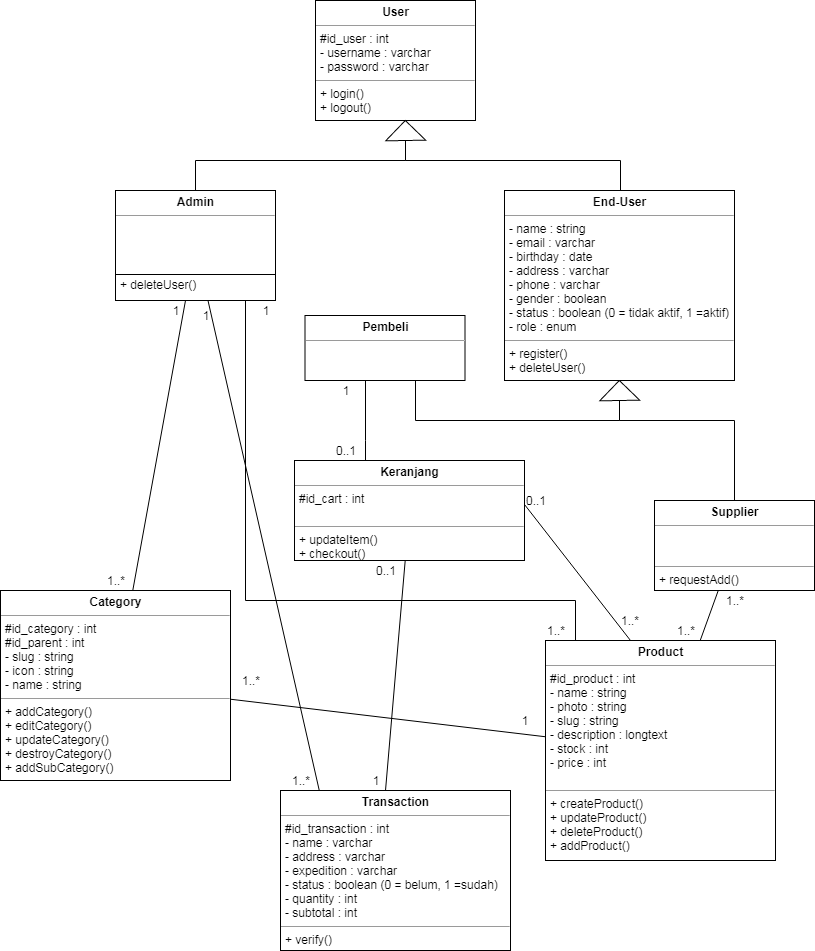

The diagram above was exported from draw.io. Its source (the exported page's mxGraphModel, read from the mxfile embedded in the PNG):
<mxGraphModel dx="1394" dy="747" grid="1" gridSize="10" guides="1" tooltips="1" connect="1" arrows="1" fold="1" page="1" pageScale="1" pageWidth="850" pageHeight="1100" math="0" shadow="0">
  <root>
    <mxCell id="0" />
    <mxCell id="1" parent="0" />
    <mxCell id="ZLdatRiABYm8Prcj4MYG-1" value="&lt;p style=&quot;margin: 0px ; margin-top: 4px ; text-align: center&quot;&gt;&lt;b&gt;User&lt;/b&gt;&lt;/p&gt;&lt;hr size=&quot;1&quot;&gt;&lt;p style=&quot;margin: 0px ; margin-left: 4px&quot;&gt;#id_user : int&lt;/p&gt;&lt;p style=&quot;margin: 0px ; margin-left: 4px&quot;&gt;- username : varchar&lt;/p&gt;&lt;p style=&quot;margin: 0px ; margin-left: 4px&quot;&gt;- password : varchar&lt;/p&gt;&lt;hr size=&quot;1&quot;&gt;&lt;p style=&quot;margin: 0px ; margin-left: 4px&quot;&gt;+ login()&lt;/p&gt;&lt;p style=&quot;margin: 0px ; margin-left: 4px&quot;&gt;+ logout()&lt;/p&gt;" style="verticalAlign=top;align=left;overflow=fill;fontSize=12;fontFamily=Helvetica;html=1;" vertex="1" parent="1">
      <mxGeometry x="340" y="80" width="160" height="120" as="geometry" />
    </mxCell>
    <mxCell id="ZLdatRiABYm8Prcj4MYG-14" style="edgeStyle=orthogonalEdgeStyle;rounded=0;orthogonalLoop=1;jettySize=auto;html=1;endArrow=none;endFill=0;strokeWidth=1;" edge="1" parent="1" source="ZLdatRiABYm8Prcj4MYG-3" target="ZLdatRiABYm8Prcj4MYG-9">
      <mxGeometry relative="1" as="geometry">
        <Array as="points">
          <mxPoint x="220" y="240" />
          <mxPoint x="430" y="240" />
        </Array>
      </mxGeometry>
    </mxCell>
    <mxCell id="ZLdatRiABYm8Prcj4MYG-30" style="rounded=0;orthogonalLoop=1;jettySize=auto;html=1;endArrow=none;endFill=0;strokeWidth=1;" edge="1" parent="1" source="ZLdatRiABYm8Prcj4MYG-3" target="ZLdatRiABYm8Prcj4MYG-26">
      <mxGeometry relative="1" as="geometry" />
    </mxCell>
    <mxCell id="ZLdatRiABYm8Prcj4MYG-34" style="rounded=0;orthogonalLoop=1;jettySize=auto;html=1;endArrow=none;endFill=0;strokeWidth=1;edgeStyle=orthogonalEdgeStyle;" edge="1" parent="1" source="ZLdatRiABYm8Prcj4MYG-3" target="ZLdatRiABYm8Prcj4MYG-28">
      <mxGeometry relative="1" as="geometry">
        <Array as="points">
          <mxPoint x="270" y="680" />
          <mxPoint x="600" y="680" />
        </Array>
      </mxGeometry>
    </mxCell>
    <mxCell id="ZLdatRiABYm8Prcj4MYG-52" style="rounded=0;orthogonalLoop=1;jettySize=auto;html=1;entryX=0.17;entryY=0.005;entryDx=0;entryDy=0;endArrow=none;endFill=0;strokeWidth=1;entryPerimeter=0;" edge="1" parent="1" source="ZLdatRiABYm8Prcj4MYG-3" target="ZLdatRiABYm8Prcj4MYG-27">
      <mxGeometry relative="1" as="geometry" />
    </mxCell>
    <mxCell id="ZLdatRiABYm8Prcj4MYG-3" value="&lt;p style=&quot;margin: 0px ; margin-top: 4px ; text-align: center&quot;&gt;&lt;b&gt;Admin&lt;/b&gt;&lt;/p&gt;&lt;hr size=&quot;1&quot;&gt;&lt;p style=&quot;margin: 0px ; margin-left: 4px&quot;&gt;&lt;/p&gt;&lt;p style=&quot;margin: 0px ; margin-left: 4px&quot;&gt;&lt;br&gt;&lt;/p&gt;&lt;p style=&quot;margin: 0px ; margin-left: 4px&quot;&gt;&lt;br&gt;&lt;/p&gt;&lt;p style=&quot;margin: 0px ; margin-left: 4px&quot;&gt;&lt;br&gt;&lt;/p&gt;&lt;p style=&quot;margin: 0px ; margin-left: 4px&quot;&gt;&lt;br&gt;&lt;/p&gt;&lt;p style=&quot;margin: 0px ; margin-left: 4px&quot;&gt;+ deleteUser()&lt;/p&gt;&lt;p style=&quot;margin: 0px ; margin-left: 4px&quot;&gt;&lt;br&gt;&lt;/p&gt;" style="verticalAlign=top;align=left;overflow=fill;fontSize=12;fontFamily=Helvetica;html=1;" vertex="1" parent="1">
      <mxGeometry x="140" y="270" width="160" height="110" as="geometry" />
    </mxCell>
    <mxCell id="ZLdatRiABYm8Prcj4MYG-4" value="" style="line;strokeWidth=1;fillColor=none;align=left;verticalAlign=middle;spacingTop=-1;spacingLeft=3;spacingRight=3;rotatable=0;labelPosition=right;points=[];portConstraint=eastwest;" vertex="1" parent="1">
      <mxGeometry x="140" y="350" width="160" height="8" as="geometry" />
    </mxCell>
    <mxCell id="ZLdatRiABYm8Prcj4MYG-13" style="edgeStyle=orthogonalEdgeStyle;rounded=0;orthogonalLoop=1;jettySize=auto;html=1;entryX=0;entryY=0.5;entryDx=0;entryDy=0;endArrow=none;endFill=0;strokeWidth=1;" edge="1" parent="1" target="ZLdatRiABYm8Prcj4MYG-9">
      <mxGeometry relative="1" as="geometry">
        <mxPoint x="645" y="270" as="sourcePoint" />
        <Array as="points">
          <mxPoint x="645" y="240" />
          <mxPoint x="430" y="240" />
        </Array>
      </mxGeometry>
    </mxCell>
    <mxCell id="ZLdatRiABYm8Prcj4MYG-9" value="" style="triangle;whiteSpace=wrap;html=1;rotation=-91;" vertex="1" parent="1">
      <mxGeometry x="420" y="190" width="20" height="40" as="geometry" />
    </mxCell>
    <mxCell id="ZLdatRiABYm8Prcj4MYG-12" value="" style="triangle;whiteSpace=wrap;html=1;rotation=-91;" vertex="1" parent="1">
      <mxGeometry x="634" y="450" width="20" height="40" as="geometry" />
    </mxCell>
    <mxCell id="ZLdatRiABYm8Prcj4MYG-22" style="edgeStyle=orthogonalEdgeStyle;rounded=0;orthogonalLoop=1;jettySize=auto;html=1;entryX=0;entryY=0.5;entryDx=0;entryDy=0;endArrow=none;endFill=0;strokeWidth=1;" edge="1" parent="1" source="ZLdatRiABYm8Prcj4MYG-17" target="ZLdatRiABYm8Prcj4MYG-12">
      <mxGeometry relative="1" as="geometry">
        <Array as="points">
          <mxPoint x="440" y="500" />
          <mxPoint x="644" y="500" />
        </Array>
      </mxGeometry>
    </mxCell>
    <mxCell id="ZLdatRiABYm8Prcj4MYG-46" style="edgeStyle=orthogonalEdgeStyle;rounded=0;orthogonalLoop=1;jettySize=auto;html=1;endArrow=none;endFill=0;strokeWidth=1;" edge="1" parent="1" source="ZLdatRiABYm8Prcj4MYG-17" target="ZLdatRiABYm8Prcj4MYG-25">
      <mxGeometry relative="1" as="geometry">
        <Array as="points">
          <mxPoint x="390" y="520" />
          <mxPoint x="390" y="520" />
        </Array>
      </mxGeometry>
    </mxCell>
    <mxCell id="ZLdatRiABYm8Prcj4MYG-17" value="&lt;p style=&quot;margin: 0px ; margin-top: 4px ; text-align: center&quot;&gt;&lt;b&gt;Pembeli&lt;/b&gt;&lt;/p&gt;&lt;hr size=&quot;1&quot;&gt;&lt;p style=&quot;margin: 0px ; margin-left: 4px&quot;&gt;&lt;br&gt;&lt;/p&gt;&lt;p style=&quot;margin: 0px ; margin-left: 4px&quot;&gt;&lt;br&gt;&lt;/p&gt;&lt;hr size=&quot;1&quot;&gt;&lt;p style=&quot;margin: 0px ; margin-left: 4px&quot;&gt;&lt;br&gt;&lt;/p&gt;" style="verticalAlign=top;align=left;overflow=fill;fontSize=12;fontFamily=Helvetica;html=1;" vertex="1" parent="1">
      <mxGeometry x="329.5" y="395" width="160" height="65" as="geometry" />
    </mxCell>
    <mxCell id="ZLdatRiABYm8Prcj4MYG-23" style="edgeStyle=orthogonalEdgeStyle;rounded=0;orthogonalLoop=1;jettySize=auto;html=1;entryX=0;entryY=0.5;entryDx=0;entryDy=0;endArrow=none;endFill=0;strokeWidth=1;exitX=0.5;exitY=0;exitDx=0;exitDy=0;" edge="1" parent="1" source="ZLdatRiABYm8Prcj4MYG-18" target="ZLdatRiABYm8Prcj4MYG-12">
      <mxGeometry relative="1" as="geometry">
        <Array as="points">
          <mxPoint x="759" y="500" />
          <mxPoint x="644" y="500" />
        </Array>
      </mxGeometry>
    </mxCell>
    <mxCell id="ZLdatRiABYm8Prcj4MYG-41" style="edgeStyle=none;rounded=0;orthogonalLoop=1;jettySize=auto;html=1;endArrow=none;endFill=0;strokeWidth=1;" edge="1" parent="1" source="ZLdatRiABYm8Prcj4MYG-18" target="ZLdatRiABYm8Prcj4MYG-28">
      <mxGeometry relative="1" as="geometry" />
    </mxCell>
    <mxCell id="ZLdatRiABYm8Prcj4MYG-18" value="&lt;p style=&quot;margin: 0px ; margin-top: 4px ; text-align: center&quot;&gt;&lt;b&gt;Supplier&lt;/b&gt;&lt;/p&gt;&lt;hr size=&quot;1&quot;&gt;&lt;p style=&quot;margin: 0px ; margin-left: 4px&quot;&gt;&lt;br&gt;&lt;/p&gt;&lt;p style=&quot;margin: 0px ; margin-left: 4px&quot;&gt;&lt;br&gt;&lt;/p&gt;&lt;hr size=&quot;1&quot;&gt;&lt;p style=&quot;margin: 0px ; margin-left: 4px&quot;&gt;+ requestAdd()&lt;/p&gt;" style="verticalAlign=top;align=left;overflow=fill;fontSize=12;fontFamily=Helvetica;html=1;" vertex="1" parent="1">
      <mxGeometry x="679" y="580" width="160" height="90" as="geometry" />
    </mxCell>
    <mxCell id="ZLdatRiABYm8Prcj4MYG-24" value="&lt;p style=&quot;margin: 0px ; margin-top: 4px ; text-align: center&quot;&gt;&lt;b&gt;End-User&lt;/b&gt;&lt;/p&gt;&lt;hr size=&quot;1&quot;&gt;&lt;p style=&quot;margin: 0px ; margin-left: 4px&quot;&gt;&lt;span&gt;- name : string&lt;/span&gt;&lt;br&gt;&lt;/p&gt;&lt;p style=&quot;margin: 0px ; margin-left: 4px&quot;&gt;- email : varchar&lt;/p&gt;&lt;p style=&quot;margin: 0px ; margin-left: 4px&quot;&gt;- birthday : date&lt;/p&gt;&lt;p style=&quot;margin: 0px ; margin-left: 4px&quot;&gt;- address : varchar&lt;/p&gt;&lt;p style=&quot;margin: 0px ; margin-left: 4px&quot;&gt;- phone : varchar&lt;/p&gt;&lt;p style=&quot;margin: 0px ; margin-left: 4px&quot;&gt;- gender : boolean&lt;/p&gt;&lt;p style=&quot;margin: 0px ; margin-left: 4px&quot;&gt;- status : boolean (0 = tidak aktif, 1 =aktif)&lt;/p&gt;&lt;p style=&quot;margin: 0px ; margin-left: 4px&quot;&gt;- role : enum&lt;/p&gt;&lt;hr size=&quot;1&quot;&gt;&lt;p style=&quot;margin: 0px ; margin-left: 4px&quot;&gt;+ register()&lt;/p&gt;&lt;p style=&quot;margin: 0px ; margin-left: 4px&quot;&gt;+ deleteUser()&lt;/p&gt;&lt;p style=&quot;margin: 0px ; margin-left: 4px&quot;&gt;&lt;br&gt;&lt;/p&gt;" style="verticalAlign=top;align=left;overflow=fill;fontSize=12;fontFamily=Helvetica;html=1;" vertex="1" parent="1">
      <mxGeometry x="529" y="270" width="230" height="190" as="geometry" />
    </mxCell>
    <mxCell id="ZLdatRiABYm8Prcj4MYG-51" style="rounded=0;orthogonalLoop=1;jettySize=auto;html=1;entryX=0.457;entryY=0;entryDx=0;entryDy=0;entryPerimeter=0;endArrow=none;endFill=0;strokeWidth=1;" edge="1" parent="1" source="ZLdatRiABYm8Prcj4MYG-25" target="ZLdatRiABYm8Prcj4MYG-27">
      <mxGeometry relative="1" as="geometry" />
    </mxCell>
    <mxCell id="ZLdatRiABYm8Prcj4MYG-58" style="edgeStyle=none;rounded=0;orthogonalLoop=1;jettySize=auto;html=1;endArrow=none;endFill=0;strokeWidth=1;exitX=1;exitY=0.44;exitDx=0;exitDy=0;exitPerimeter=0;" edge="1" parent="1" source="ZLdatRiABYm8Prcj4MYG-25">
      <mxGeometry relative="1" as="geometry">
        <mxPoint x="655" y="720" as="targetPoint" />
      </mxGeometry>
    </mxCell>
    <mxCell id="ZLdatRiABYm8Prcj4MYG-25" value="&lt;p style=&quot;margin: 0px ; margin-top: 4px ; text-align: center&quot;&gt;&lt;b&gt;Keranjang&lt;/b&gt;&lt;/p&gt;&lt;hr size=&quot;1&quot;&gt;&lt;p style=&quot;margin: 0px ; margin-left: 4px&quot;&gt;#id_cart : int&lt;/p&gt;&lt;p style=&quot;margin: 0px ; margin-left: 4px&quot;&gt;&lt;br&gt;&lt;/p&gt;&lt;hr size=&quot;1&quot;&gt;&lt;p style=&quot;margin: 0px ; margin-left: 4px&quot;&gt;+ updateItem()&lt;/p&gt;&lt;p style=&quot;margin: 0px ; margin-left: 4px&quot;&gt;+ checkout()&lt;/p&gt;&lt;p style=&quot;margin: 0px ; margin-left: 4px&quot;&gt;&lt;br&gt;&lt;/p&gt;" style="verticalAlign=top;align=left;overflow=fill;fontSize=12;fontFamily=Helvetica;html=1;" vertex="1" parent="1">
      <mxGeometry x="319" y="540" width="230" height="100" as="geometry" />
    </mxCell>
    <mxCell id="ZLdatRiABYm8Prcj4MYG-38" style="edgeStyle=none;rounded=0;orthogonalLoop=1;jettySize=auto;html=1;endArrow=none;endFill=0;strokeWidth=1;" edge="1" parent="1" source="ZLdatRiABYm8Prcj4MYG-26" target="ZLdatRiABYm8Prcj4MYG-28">
      <mxGeometry relative="1" as="geometry" />
    </mxCell>
    <mxCell id="ZLdatRiABYm8Prcj4MYG-26" value="&lt;p style=&quot;margin: 0px ; margin-top: 4px ; text-align: center&quot;&gt;&lt;b&gt;Category&lt;/b&gt;&lt;/p&gt;&lt;hr size=&quot;1&quot;&gt;&lt;p style=&quot;margin: 0px ; margin-left: 4px&quot;&gt;&lt;span&gt;#id_category : int&lt;/span&gt;&lt;/p&gt;&lt;p style=&quot;margin: 0px ; margin-left: 4px&quot;&gt;&lt;span&gt;#id_parent : int&lt;/span&gt;&lt;/p&gt;&lt;p style=&quot;margin: 0px ; margin-left: 4px&quot;&gt;&lt;span&gt;- slug : string&lt;/span&gt;&lt;/p&gt;&lt;p style=&quot;margin: 0px ; margin-left: 4px&quot;&gt;&lt;span&gt;- icon : string&lt;/span&gt;&lt;br&gt;&lt;/p&gt;&lt;p style=&quot;margin: 0px ; margin-left: 4px&quot;&gt;- name : string&lt;/p&gt;&lt;hr size=&quot;1&quot;&gt;&lt;p style=&quot;margin: 0px ; margin-left: 4px&quot;&gt;+ addCategory()&lt;/p&gt;&lt;p style=&quot;margin: 0px ; margin-left: 4px&quot;&gt;+ editCategory()&lt;/p&gt;&lt;p style=&quot;margin: 0px ; margin-left: 4px&quot;&gt;+ updateCategory()&lt;/p&gt;&lt;p style=&quot;margin: 0px ; margin-left: 4px&quot;&gt;+ destroyCategory()&lt;/p&gt;&lt;p style=&quot;margin: 0px ; margin-left: 4px&quot;&gt;+ addSubCategory()&lt;/p&gt;" style="verticalAlign=top;align=left;overflow=fill;fontSize=12;fontFamily=Helvetica;html=1;" vertex="1" parent="1">
      <mxGeometry x="25" y="670" width="230" height="190" as="geometry" />
    </mxCell>
    <mxCell id="ZLdatRiABYm8Prcj4MYG-27" value="&lt;p style=&quot;margin: 0px ; margin-top: 4px ; text-align: center&quot;&gt;&lt;b&gt;Transaction&lt;/b&gt;&lt;/p&gt;&lt;hr size=&quot;1&quot;&gt;&lt;p style=&quot;margin: 0px ; margin-left: 4px&quot;&gt;&lt;span&gt;#id_transaction : int&lt;/span&gt;&lt;/p&gt;&lt;p style=&quot;margin: 0px ; margin-left: 4px&quot;&gt;&lt;span&gt;- name : varchar&lt;/span&gt;&lt;br&gt;&lt;/p&gt;&lt;p style=&quot;margin: 0px ; margin-left: 4px&quot;&gt;- address : varchar&lt;/p&gt;&lt;p style=&quot;margin: 0px ; margin-left: 4px&quot;&gt;- expedition : varchar&lt;/p&gt;&lt;p style=&quot;margin: 0px ; margin-left: 4px&quot;&gt;- status : boolean (0 = belum, 1 =sudah)&lt;/p&gt;&lt;p style=&quot;margin: 0px ; margin-left: 4px&quot;&gt;- quantity : int&lt;/p&gt;&lt;p style=&quot;margin: 0px ; margin-left: 4px&quot;&gt;- subtotal : int&lt;/p&gt;&lt;hr size=&quot;1&quot;&gt;&lt;p style=&quot;margin: 0px ; margin-left: 4px&quot;&gt;+ verify()&lt;/p&gt;" style="verticalAlign=top;align=left;overflow=fill;fontSize=12;fontFamily=Helvetica;html=1;" vertex="1" parent="1">
      <mxGeometry x="305" y="870" width="230" height="160" as="geometry" />
    </mxCell>
    <mxCell id="ZLdatRiABYm8Prcj4MYG-28" value="&lt;p style=&quot;margin: 0px ; margin-top: 4px ; text-align: center&quot;&gt;&lt;b&gt;Product&lt;/b&gt;&lt;/p&gt;&lt;hr size=&quot;1&quot;&gt;&lt;p style=&quot;margin: 0px ; margin-left: 4px&quot;&gt;#id_product : int&lt;/p&gt;&lt;p style=&quot;margin: 0px ; margin-left: 4px&quot;&gt;&lt;span&gt;- name : string&lt;/span&gt;&lt;br&gt;&lt;/p&gt;&lt;p style=&quot;margin: 0px ; margin-left: 4px&quot;&gt;&lt;span&gt;- photo : string&lt;/span&gt;&lt;/p&gt;&lt;p style=&quot;margin: 0px ; margin-left: 4px&quot;&gt;&lt;span&gt;- slug : string&lt;/span&gt;&lt;/p&gt;&lt;p style=&quot;margin: 0px ; margin-left: 4px&quot;&gt;&lt;span&gt;- description : longtext&lt;/span&gt;&lt;/p&gt;&lt;p style=&quot;margin: 0px ; margin-left: 4px&quot;&gt;&lt;span&gt;- stock : int&lt;/span&gt;&lt;/p&gt;&lt;p style=&quot;margin: 0px ; margin-left: 4px&quot;&gt;- price : int&lt;/p&gt;&lt;p style=&quot;margin: 0px ; margin-left: 4px&quot;&gt;&lt;br&gt;&lt;/p&gt;&lt;hr size=&quot;1&quot;&gt;&lt;p style=&quot;margin: 0px ; margin-left: 4px&quot;&gt;+ createProduct()&lt;/p&gt;&lt;p style=&quot;margin: 0px ; margin-left: 4px&quot;&gt;+ updateProduct()&lt;/p&gt;&lt;p style=&quot;margin: 0px ; margin-left: 4px&quot;&gt;+ deleteProduct()&lt;/p&gt;&lt;p style=&quot;margin: 0px ; margin-left: 4px&quot;&gt;+ addProduct()&lt;/p&gt;" style="verticalAlign=top;align=left;overflow=fill;fontSize=12;fontFamily=Helvetica;html=1;" vertex="1" parent="1">
      <mxGeometry x="570" y="720" width="230" height="220" as="geometry" />
    </mxCell>
    <mxCell id="ZLdatRiABYm8Prcj4MYG-32" value="1" style="text;html=1;strokeColor=none;fillColor=none;align=center;verticalAlign=middle;whiteSpace=wrap;rounded=0;" vertex="1" parent="1">
      <mxGeometry x="180" y="380" width="40" height="20" as="geometry" />
    </mxCell>
    <mxCell id="ZLdatRiABYm8Prcj4MYG-33" value="1..*" style="text;html=1;strokeColor=none;fillColor=none;align=center;verticalAlign=middle;whiteSpace=wrap;rounded=0;" vertex="1" parent="1">
      <mxGeometry x="120" y="650" width="40" height="20" as="geometry" />
    </mxCell>
    <mxCell id="ZLdatRiABYm8Prcj4MYG-35" value="1" style="text;html=1;strokeColor=none;fillColor=none;align=center;verticalAlign=middle;whiteSpace=wrap;rounded=0;" vertex="1" parent="1">
      <mxGeometry x="270" y="380" width="40" height="20" as="geometry" />
    </mxCell>
    <mxCell id="ZLdatRiABYm8Prcj4MYG-36" value="1..*" style="text;html=1;strokeColor=none;fillColor=none;align=center;verticalAlign=middle;whiteSpace=wrap;rounded=0;" vertex="1" parent="1">
      <mxGeometry x="560" y="700" width="40" height="20" as="geometry" />
    </mxCell>
    <mxCell id="ZLdatRiABYm8Prcj4MYG-39" value="1..*" style="text;html=1;strokeColor=none;fillColor=none;align=center;verticalAlign=middle;whiteSpace=wrap;rounded=0;" vertex="1" parent="1">
      <mxGeometry x="255" y="750" width="40" height="20" as="geometry" />
    </mxCell>
    <mxCell id="ZLdatRiABYm8Prcj4MYG-40" value="1" style="text;html=1;strokeColor=none;fillColor=none;align=center;verticalAlign=middle;whiteSpace=wrap;rounded=0;" vertex="1" parent="1">
      <mxGeometry x="529" y="790" width="40" height="20" as="geometry" />
    </mxCell>
    <mxCell id="ZLdatRiABYm8Prcj4MYG-47" value="1" style="text;html=1;strokeColor=none;fillColor=none;align=center;verticalAlign=middle;whiteSpace=wrap;rounded=0;" vertex="1" parent="1">
      <mxGeometry x="350" y="460" width="40" height="20" as="geometry" />
    </mxCell>
    <mxCell id="ZLdatRiABYm8Prcj4MYG-48" value="0..1" style="text;html=1;strokeColor=none;fillColor=none;align=center;verticalAlign=middle;whiteSpace=wrap;rounded=0;" vertex="1" parent="1">
      <mxGeometry x="350" y="520" width="40" height="20" as="geometry" />
    </mxCell>
    <mxCell id="ZLdatRiABYm8Prcj4MYG-49" value="1..*" style="text;html=1;strokeColor=none;fillColor=none;align=center;verticalAlign=middle;whiteSpace=wrap;rounded=0;" vertex="1" parent="1">
      <mxGeometry x="690" y="700" width="40" height="20" as="geometry" />
    </mxCell>
    <mxCell id="ZLdatRiABYm8Prcj4MYG-50" value="1..*" style="text;html=1;strokeColor=none;fillColor=none;align=center;verticalAlign=middle;whiteSpace=wrap;rounded=0;" vertex="1" parent="1">
      <mxGeometry x="739" y="670" width="40" height="20" as="geometry" />
    </mxCell>
    <mxCell id="ZLdatRiABYm8Prcj4MYG-53" value="1" style="text;html=1;strokeColor=none;fillColor=none;align=center;verticalAlign=middle;whiteSpace=wrap;rounded=0;" vertex="1" parent="1">
      <mxGeometry x="210" y="385" width="40" height="20" as="geometry" />
    </mxCell>
    <mxCell id="ZLdatRiABYm8Prcj4MYG-54" value="0..1" style="text;html=1;strokeColor=none;fillColor=none;align=center;verticalAlign=middle;whiteSpace=wrap;rounded=0;" vertex="1" parent="1">
      <mxGeometry x="390" y="640" width="40" height="20" as="geometry" />
    </mxCell>
    <mxCell id="ZLdatRiABYm8Prcj4MYG-55" value="1" style="text;html=1;strokeColor=none;fillColor=none;align=center;verticalAlign=middle;whiteSpace=wrap;rounded=0;" vertex="1" parent="1">
      <mxGeometry x="380" y="850" width="40" height="20" as="geometry" />
    </mxCell>
    <mxCell id="ZLdatRiABYm8Prcj4MYG-56" value="1..*" style="text;html=1;strokeColor=none;fillColor=none;align=center;verticalAlign=middle;whiteSpace=wrap;rounded=0;" vertex="1" parent="1">
      <mxGeometry x="305" y="850" width="40" height="20" as="geometry" />
    </mxCell>
    <mxCell id="ZLdatRiABYm8Prcj4MYG-59" value="0..1" style="text;html=1;strokeColor=none;fillColor=none;align=center;verticalAlign=middle;whiteSpace=wrap;rounded=0;" vertex="1" parent="1">
      <mxGeometry x="540" y="570" width="40" height="20" as="geometry" />
    </mxCell>
    <mxCell id="ZLdatRiABYm8Prcj4MYG-60" value="1..*" style="text;html=1;strokeColor=none;fillColor=none;align=center;verticalAlign=middle;whiteSpace=wrap;rounded=0;" vertex="1" parent="1">
      <mxGeometry x="634" y="690" width="40" height="20" as="geometry" />
    </mxCell>
  </root>
</mxGraphModel>